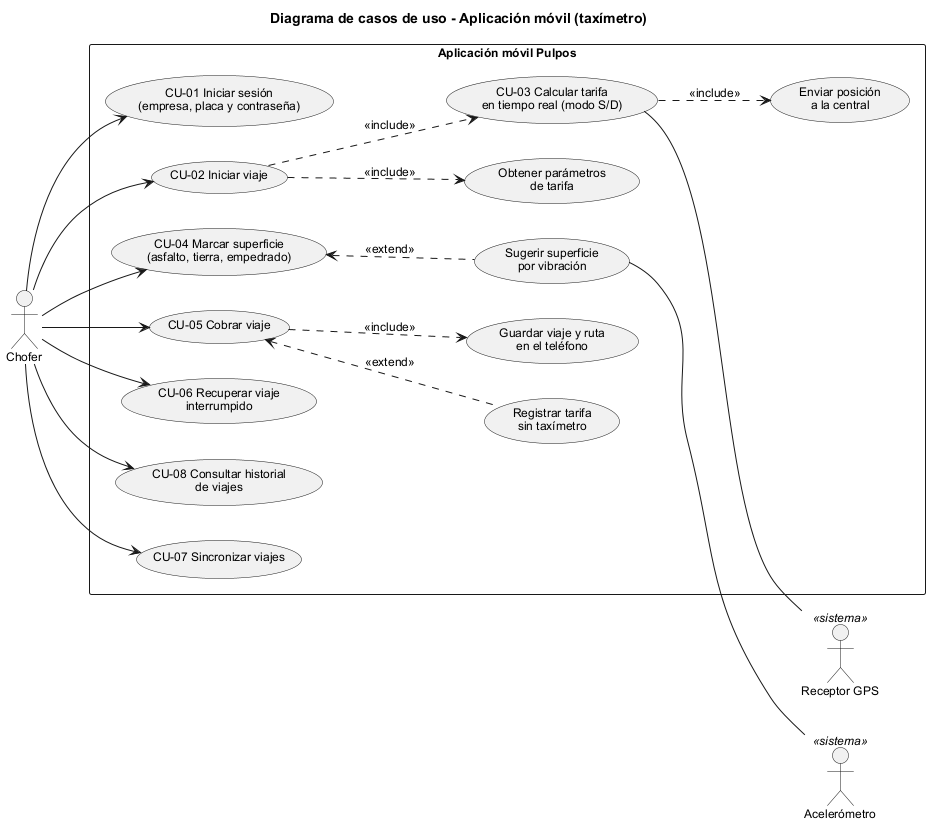

The diagram above was rendered by PlantUML. Its source (embedded in the PNG):
@startuml cu01_app_movil
!include estilo.iuml
left to right direction
title Diagrama de casos de uso - Aplicación móvil (taxímetro)

actor "Chofer" as Chofer

rectangle "Aplicación móvil Pulpos" {
  usecase "CU-01 Iniciar sesión\n(empresa, placa y contraseña)" as UC1
  usecase "CU-02 Iniciar viaje" as UC2
  usecase "CU-03 Calcular tarifa\nen tiempo real (modo S/D)" as UC3
  usecase "Obtener parámetros\nde tarifa" as UC2a
  usecase "CU-04 Marcar superficie\n(asfalto, tierra, empedrado)" as UC4
  usecase "Sugerir superficie\npor vibración" as UC4a
  usecase "CU-05 Cobrar viaje" as UC5
  usecase "Registrar tarifa\nsin taxímetro" as UC5a
  usecase "Guardar viaje y ruta\nen el teléfono" as UC5b
  usecase "CU-06 Recuperar viaje\ninterrumpido" as UC6
  usecase "CU-08 Consultar historial\nde viajes" as UC8
  usecase "CU-01 Iniciar sesión\n(empresa, placa y contraseña)" as UC1
  usecase "CU-07 Sincronizar viajes" as UC7
  usecase "Enviar posición\na la central" as UC9
}

actor "Receptor GPS" as GPS <<sistema>>
actor "Acelerómetro" as Acel <<sistema>>

Chofer --> UC1
Chofer --> UC2
Chofer --> UC4
Chofer --> UC5
Chofer --> UC6
Chofer --> UC8
Chofer --> UC7

UC2 ..> UC3 : <<include>>
UC2 ..> UC2a : <<include>>
UC4 <.. UC4a : <<extend>>
UC5 <.. UC5a : <<extend>>
UC5 ..> UC5b : <<include>>
UC3 ..> UC9 : <<include>>

UC3 -[hidden]- GPS
UC4a -[hidden]- Acel

UC3 -[norank]- GPS
UC4a -[norank]- Acel
@enduml